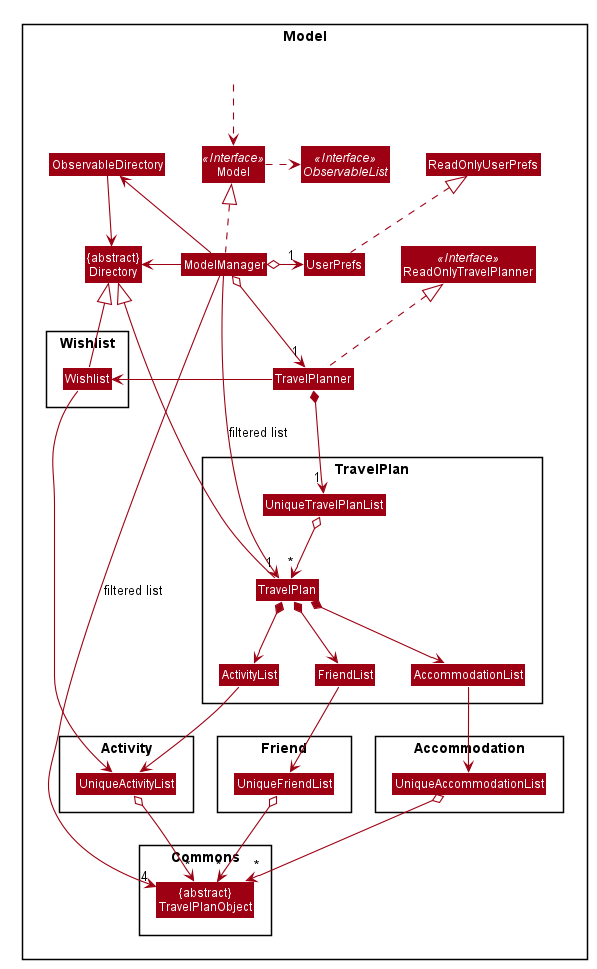

The diagram above was rendered by PlantUML. Its source (embedded in the PNG):
@startuml








skinparam BackgroundColor #FFFFFFF

skinparam Shadowing false

skinparam Class {
    FontColor #FFFFFF
    BorderThickness 1
    BorderColor #FFFFFF
    StereotypeFontColor #FFFFFF
    FontName Arial
}

skinparam Actor {
    BorderColor #000000
    Color #000000
    FontName Arial
}

skinparam Sequence {
    MessageAlign center
    BoxFontSize 15
    BoxPadding 0
    BoxFontColor #FFFFFF
    FontName Arial
}

skinparam Participant {
    FontColor #FFFFFFF
    Padding 20
}

skinparam MinClassWidth 50
skinparam ParticipantPadding 10
skinparam Shadowing false
skinparam DefaultTextAlignment center
skinparam packageStyle Rectangle

hide footbox
hide members
hide circle
skinparam arrowThickness 1.1
skinparam arrowColor #9D0012
skinparam classBackgroundColor #9D0012

Package Model <<Rectangle>>{
Interface ReadOnlyTravelPlanner <<Interface>>
Interface Model <<Interface>>
Interface ObservableList <<Interface>>
Class TravelPlanner
Class ReadOnlyTravelPlanner
Class Model
Class ModelManager
Class UserPrefs
Class ReadOnlyUserPrefs

Package TravelPlan {
Class TravelPlan
Class ActivityList
Class AccommodationList
Class FriendList
Class UniqueTravelPlanList
}

Package Wishlist {
Class Wishlist
}

Package Activity {
Class UniqueActivityList
}

Package Accommodation {
Class UniqueAccommodationList
}

Package Friend {
Class UniqueFriendList
}

Package Commons {
Class "{abstract}\nTravelPlanObject" as TravelPlanObject
}

Class "{abstract}\nDirectory" as Directory
Class ObservableDirectory

Class HiddenOutside #FFFFFF
HiddenOutside ..> Model

TravelPlanner .up.|> ReadOnlyTravelPlanner
ModelManager .up.|> Model
Model .right.> ObservableList
ModelManager o--> "1" TravelPlanner
ModelManager o-right-> "1" UserPrefs
UserPrefs .up.|> ReadOnlyUserPrefs
ModelManager -left-> Directory
UserPrefs -[hidden]right-> ReadOnlyTravelPlanner
ObservableDirectory -down-> Directory
ModelManager -left-> ObservableDirectory

TravelPlanner -left-> Wishlist
Wishlist -up-|> Directory
Wishlist -down-> UniqueActivityList

TravelPlanner *--> "1" UniqueTravelPlanList
UniqueTravelPlanList o--> "*" TravelPlan
TravelPlan -up-|> Directory
TravelPlan *--> ActivityList
TravelPlan *--> AccommodationList
TravelPlan *--> FriendList
ActivityList -down-> UniqueActivityList
AccommodationList -down-> UniqueAccommodationList
FriendList -down-> UniqueFriendList

UniqueActivityList o-down-> "*" TravelPlanObject

UniqueAccommodationList o-down-> "*" TravelPlanObject

UniqueFriendList o-down-> "*" TravelPlanObject

ActivityList -[hidden]right-> AccommodationList
AccommodationList -[hidden]right-> FriendList

ModelManager -->"1" TravelPlan : filtered list
ModelManager -right->"4" TravelPlanObject : filtered list
@enduml